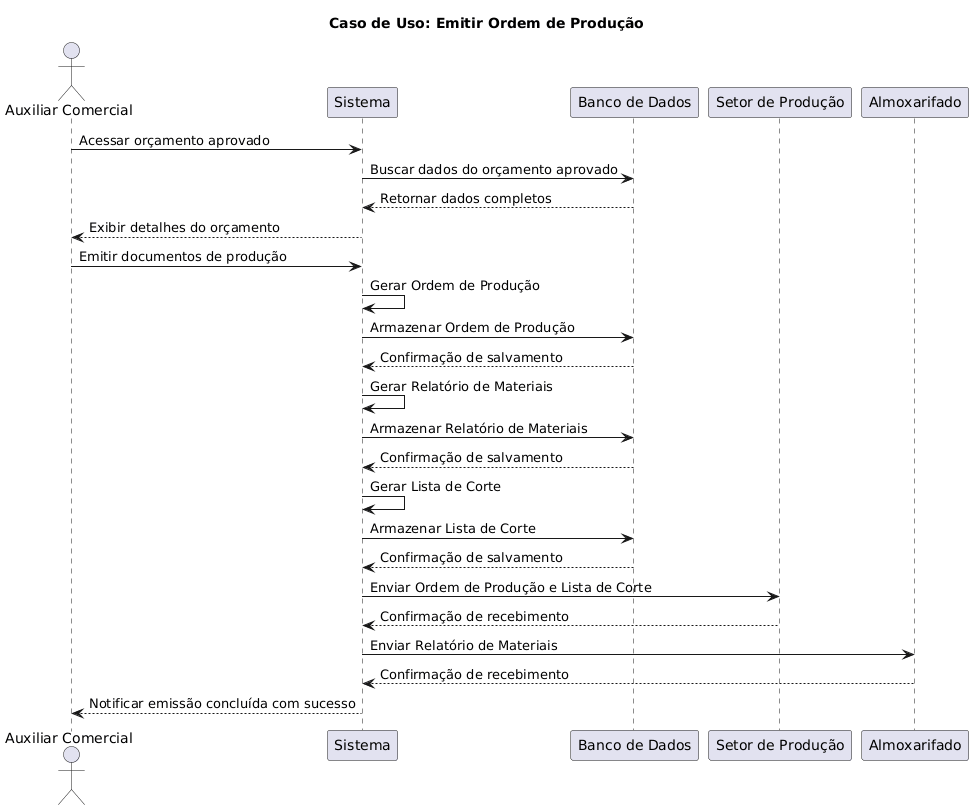

The diagram above was rendered by PlantUML. Its source (embedded in the PNG):
@startuml
title Caso de Uso: Emitir Ordem de Produção

actor "Auxiliar Comercial" as AC
participant "Sistema" as S
participant "Banco de Dados" as BD
participant "Setor de Produção" as PROD
participant "Almoxarifado" as ALM

AC -> S: Acessar orçamento aprovado
S -> BD: Buscar dados do orçamento aprovado
BD --> S: Retornar dados completos
S --> AC: Exibir detalhes do orçamento

AC -> S: Emitir documentos de produção
S -> S: Gerar Ordem de Produção
S -> BD: Armazenar Ordem de Produção
BD --> S: Confirmação de salvamento

S -> S: Gerar Relatório de Materiais
S -> BD: Armazenar Relatório de Materiais
BD --> S: Confirmação de salvamento

S -> S: Gerar Lista de Corte
S -> BD: Armazenar Lista de Corte
BD --> S: Confirmação de salvamento

S -> PROD: Enviar Ordem de Produção e Lista de Corte
PROD --> S: Confirmação de recebimento

S -> ALM: Enviar Relatório de Materiais
ALM --> S: Confirmação de recebimento

S --> AC: Notificar emissão concluída com sucesso
@enduml